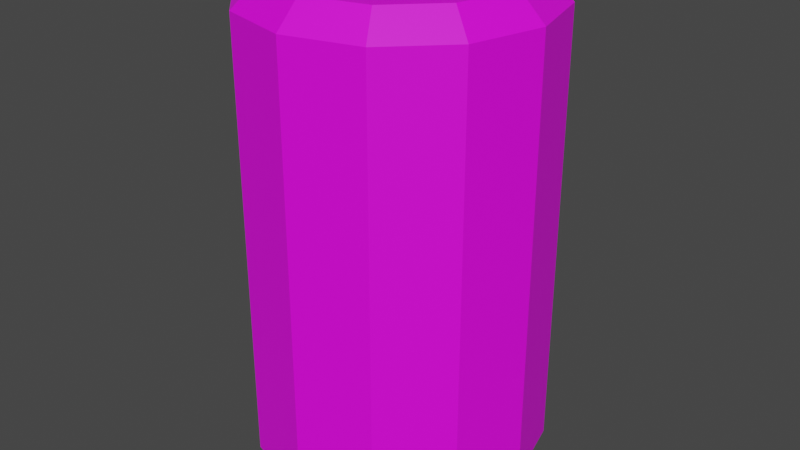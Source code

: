 # Source: metal2.blend  (saved by Blender 2.93.20; exported with 4.5.12 LTS)
import bpy
from mathutils import Matrix  # noqa: F401  (used for matrix-valued properties, if any)

bpy.ops.wm.read_factory_settings(use_empty=True)
scene = bpy.context.scene
scene.name = 'Scene'

# ---- images (referenced by path relative to the original .blend; pixels are not part of the script)
import os
ASSET_DIR = os.environ.get("B2B_ASSET_DIR", "")  # directory of the original .blend (textures are referenced by path, not embedded)
HERE = os.path.dirname(os.path.abspath(__file__))  # packed textures are extracted next to this script under _unpacked/

def load_image(name, relpath, width, height, colorspace="sRGB"):
    """Load a texture the original file referenced (path relative to the .blend, or extracted next to this script)."""
    p = next((c for c in (os.path.join(HERE, relpath), os.path.join(ASSET_DIR, relpath)) if relpath and os.path.exists(c)), "")
    if p:
        img = bpy.data.images.load(p, check_existing=True)
        img.name = name
    else:  # same state as the original file: an image datablock whose file is absent (Cycles renders it pink)
        img = bpy.data.images.new(name, width, height)
        img.source = "FILE"
        img.filepath = "//" + (relpath or name)
    img.colorspace_settings.name = colorspace
    return img
img_tex_metal_png = load_image('tex_Metal.png', 'tex_Metal.png', 1024, 1024, 'sRGB')

# ---- materials (node trees are filled in below, after node groups)
mat_mat_metal2 = bpy.data.materials.new('mat_Metal2')
mat_mat_metal2.use_transparent_shadow = False

# ---- material node trees
mat_mat_metal2.use_nodes = True; mat_mat_metal2.node_tree.nodes.clear()
_N = mat_mat_metal2.node_tree.nodes; _L = mat_mat_metal2.node_tree.links
n0 = _N.new('ShaderNodeBsdfPrincipled'); n0.name = 'Principled BSDF'; n0.location = (10, 300)
n0.distribution = 'GGX'
n0.subsurface_method = 'BURLEY'
n0.inputs[3].default_value = 1.45
n0.inputs[27].default_value = (0.0, 0.0, 0.0, 1.0)
n0.inputs[28].default_value = 1.0
n1 = _N.new('ShaderNodeOutputMaterial'); n1.name = 'Material Output'; n1.location = (300, 300)
n2 = _N.new('ShaderNodeTexImage'); n2.name = 'Image Texture'; n2.location = (-280, 275)
n2.image = img_tex_metal_png
_L.new(n0.outputs[0], n1.inputs[0])
_L.new(n2.outputs[0], n0.inputs[0])
n1.is_active_output = True

# ---- world
world_world = bpy.data.worlds.new('World'); scene.world = world_world
world_world.use_nodes = True; world_world.node_tree.nodes.clear()
_N = world_world.node_tree.nodes; _L = world_world.node_tree.links
n0 = _N.new('ShaderNodeOutputWorld'); n0.name = 'World Output'; n0.location = (300, 300)
n1 = _N.new('ShaderNodeBackground'); n1.name = 'Background'; n1.location = (10, 300)
n1.inputs[0].default_value = (0.05088, 0.05088, 0.05088, 1.0)
_L.new(n1.outputs[0], n0.inputs[0])
n0.is_active_output = True
world_world.color = (0.05088, 0.05088, 0.05088)
world_world.use_sun_shadow = False
world_world.sun_shadow_jitter_overblur = 0.0

# ---- meshes
me_cylinder = bpy.data.meshes.new('Cylinder')
me_cylinder.from_pydata([(-1.368e-08, 0.4861, 0.93), (-5.96e-09, 0.6, 0.9), (0.2431, 0.421, 0.93), (0.3, 0.5196, 0.9), (0.421, 0.2431, 0.93), (0.5196, 0.3, 0.9), (0.4861, -1.179e-07, 0.93), (0.6, -2.821e-08, 0.9), (0.421, -0.2431, 0.93), (0.5196, -0.3, 0.9), (0.2431, -0.421, 0.93), (0.3, -0.5196, 0.9), (-4.795e-08, -0.4861, 0.93), (-5.841e-08, -0.6, 0.9), (-0.2431, -0.421, 0.93), (-0.3, -0.5196, 0.9), (-0.421, -0.2431, 0.93), (-0.5196, -0.3, 0.9), (-0.4861, 7.61e-09, 0.93), (-0.6, 5.168e-09, 0.9), (-0.421, 0.2431, 0.93), (-0.5196, 0.3, 0.9), (-0.2431, 0.421, 0.93), (-0.3, 0.5196, 0.9), (-1.692e-08, 0.4861, -0.93), (-5.96e-09, 0.6, -0.9), (0.3, 0.5196, -0.9), (0.2431, 0.421, -0.93), (0.5196, 0.3, -0.9), (0.421, 0.2431, -0.93), (0.6, -2.821e-08, -0.9), (0.4861, -1.179e-07, -0.93), (0.5196, -0.3, -0.9), (0.421, -0.2431, -0.93), (0.3, -0.5196, -0.9), (0.2431, -0.421, -0.93), (-5.841e-08, -0.6, -0.9), (-4.673e-08, -0.4861, -0.93), (-0.3, -0.5196, -0.9), (-0.2431, -0.421, -0.93), (-0.5196, -0.3, -0.9), (-0.421, -0.2431, -0.93), (-0.6, 5.168e-09, -0.9), (-0.4861, 4.045e-09, -0.93), (-0.5196, 0.3, -0.9), (-0.421, 0.2431, -0.93), (-0.3, 0.5196, -0.9), (-0.2431, 0.421, -0.93), (-1.304e-08, 0.4965, 1.0), (0.2482, 0.43, 1.0), (0.43, 0.2482, 1.0), (0.4965, -1.192e-07, 1.0), (0.43, -0.2482, 1.0), (0.2482, -0.43, 1.0), (-4.843e-08, -0.4965, 1.0), (-0.2482, -0.43, 1.0), (-0.43, -0.2482, 1.0), (-0.4965, 7.451e-09, 1.0), (-0.43, 0.2482, 1.0), (-0.2482, 0.43, 1.0), (0.2482, 0.43, -1.0), (-1.676e-08, 0.4965, -1.0), (0.43, 0.2482, -1.0), (0.4965, -1.192e-07, -1.0), (0.43, -0.2482, -1.0), (0.2482, -0.43, -1.0), (-4.657e-08, -0.4965, -1.0), (-0.2482, -0.43, -1.0), (-0.43, -0.2482, -1.0), (-0.4965, 3.725e-09, -1.0), (-0.43, 0.2482, -1.0), (-0.2482, 0.43, -1.0)], [], [(25, 1, 3, 26), (30, 7, 9, 32), (32, 9, 11, 34), (34, 11, 13, 36), (36, 13, 15, 38), (38, 15, 17, 40), (40, 17, 19, 42), (42, 19, 21, 44), (44, 21, 23, 46), (26, 3, 5, 28), (28, 5, 7, 30), (46, 23, 1, 25), (3, 1, 48, 49), (5, 3, 49, 50), (7, 5, 50, 51), (9, 7, 51, 52), (11, 9, 52, 53), (13, 11, 53, 54), (15, 13, 54, 55), (17, 15, 55, 56), (19, 17, 56, 57), (21, 19, 57, 58), (23, 21, 58, 59), (1, 23, 59, 48), (2, 0, 22, 20, 18, 16, 14, 12, 10, 8, 6, 4), (25, 26, 60, 61), (26, 28, 62, 60), (28, 30, 63, 62), (30, 32, 64, 63), (32, 34, 65, 64), (34, 36, 66, 65), (36, 38, 67, 66), (38, 40, 68, 67), (40, 42, 69, 68), (42, 44, 70, 69), (44, 46, 71, 70), (46, 25, 61, 71), (24, 27, 29, 31, 33, 35, 37, 39, 41, 43, 45, 47), (0, 2, 49, 48), (2, 4, 50, 49), (4, 6, 51, 50), (6, 8, 52, 51), (8, 10, 53, 52), (10, 12, 54, 53), (12, 14, 55, 54), (14, 16, 56, 55), (16, 18, 57, 56), (18, 20, 58, 57), (20, 22, 59, 58), (22, 0, 48, 59), (27, 24, 61, 60), (29, 27, 60, 62), (31, 29, 62, 63), (33, 31, 63, 64), (35, 33, 64, 65), (37, 35, 65, 66), (39, 37, 66, 67), (41, 39, 67, 68), (43, 41, 68, 69), (45, 43, 69, 70), (47, 45, 70, 71), (24, 47, 71, 61)])
_uv = me_cylinder.uv_layers.new(name='UVMap')
_uv.uv.foreach_set('vector', [0.2173, 0.02958, 0.2173, 0.5619, 0.1255, 0.5619, 0.1255, 0.02958, 0.5938, 0.02958, 0.5938, 0.5619, 0.5478, 0.5619, 0.5478, 0.02958, 0.5478, 0.02958, 0.5478, 0.5619, 0.4683, 0.5619, 0.4683, 0.02958, 0.4683, 0.02958, 0.4683, 0.5619, 0.3764, 0.5619, 0.3764, 0.02958, 0.3764, 0.02958, 0.3764, 0.5619, 0.2969, 0.5619, 0.2969, 0.02958, 0.8907, 0.02958, 0.8907, 0.5619, 0.8447, 0.5619, 0.8447, 0.02958, 0.8447, 0.02958, 0.8447, 0.5619, 0.7652, 0.5619, 0.7652, 0.02958, 0.7652, 0.02958, 0.7652, 0.5619, 0.6733, 0.5619, 0.6733, 0.02958, 0.6733, 0.02958, 0.6733, 0.5619, 0.5938, 0.5619, 0.5938, 0.02958, 0.1255, 0.02958, 0.1255, 0.5619, 0.04593, 0.5619, 0.04593, 0.02958, 0.04593, 0.02958, 0.04593, 0.5619, 0.0, 0.5619, 5.96e-08, 0.02958, 0.2969, 0.02958, 0.2969, 0.5619, 0.2173, 0.5619, 0.2173, 0.02958, 0.1255, 0.5619, 0.2173, 0.5619, 0.2094, 0.5915, 0.1334, 0.5915, 0.795, 0.6269, 0.86, 0.5619, 0.8753, 0.5885, 0.8215, 0.6422, 0.7712, 0.7156, 0.795, 0.6269, 0.8215, 0.6422, 0.8018, 0.7156, 0.795, 0.8043, 0.7712, 0.7156, 0.8018, 0.7156, 0.8215, 0.789, 0.86, 0.8693, 0.795, 0.8043, 0.8215, 0.789, 0.8753, 0.8428, 0.3764, 0.5619, 0.4683, 0.5619, 0.4604, 0.5915, 0.3844, 0.5915, 0.6825, 0.5857, 0.7712, 0.5619, 0.7712, 0.5926, 0.6978, 0.6122, 0.6175, 0.6507, 0.6825, 0.5857, 0.6978, 0.6122, 0.6441, 0.666, 0.5938, 0.7394, 0.6175, 0.6507, 0.6441, 0.666, 0.6244, 0.7394, 0.6175, 0.8281, 0.5938, 0.7394, 0.6244, 0.7394, 0.6441, 0.8128, 0.6825, 0.8931, 0.6175, 0.8281, 0.6441, 0.8128, 0.6978, 0.8666, 0.7712, 0.9168, 0.6825, 0.8931, 0.6978, 0.8666, 0.7712, 0.8862, 0.0, 0.7676, 0.0, 0.6932, 0.03721, 0.6287, 0.1017, 0.5915, 0.1761, 0.5915, 0.2405, 0.6287, 0.2777, 0.6932, 0.2777, 0.7676, 0.2405, 0.832, 0.1761, 0.8693, 0.1017, 0.8693, 0.03721, 0.832, 0.2173, 0.02958, 0.1255, 0.02958, 0.1334, 0.0, 0.2094, 0.0, 0.964, 0.8693, 0.899, 0.8043, 0.9256, 0.789, 0.9793, 0.8428, 0.899, 0.8043, 0.8753, 0.7156, 0.9059, 0.7156, 0.9256, 0.789, 0.8753, 0.7156, 0.899, 0.6269, 0.9256, 0.6422, 0.9059, 0.7156, 0.899, 0.6269, 0.964, 0.5619, 0.9793, 0.5885, 0.9256, 0.6422, 0.4683, 0.02958, 0.3764, 0.02958, 0.3844, 0.0, 0.4604, 0.0, 0.9366, 0.251, 0.8907, 0.1714, 0.9202, 0.1635, 0.9582, 0.2293, 0.8907, 0.1714, 0.8907, 0.07955, 0.9202, 0.08747, 0.9202, 0.1635, 0.8907, 0.07955, 0.9366, 0.0, 0.9582, 0.02165, 0.9202, 0.08747, 0.7652, 0.02958, 0.6733, 0.02958, 0.6812, 0.0, 0.7573, 0.0, 0.9144, 0.4284, 0.8907, 0.3397, 0.9213, 0.3397, 0.9409, 0.4131, 0.8907, 0.3397, 0.9144, 0.251, 0.9409, 0.2663, 0.9213, 0.3397, 0.5746, 0.6932, 0.5746, 0.7676, 0.5374, 0.832, 0.473, 0.8693, 0.3985, 0.8693, 0.3341, 0.832, 0.2969, 0.7676, 0.2969, 0.6932, 0.3341, 0.6287, 0.3985, 0.5915, 0.473, 0.5915, 0.5374, 0.6287, 0.9617, 0.3556, 0.9617, 0.2911, 0.9824, 0.289, 0.9824, 0.3548, 0.9617, 0.2911, 0.9617, 0.2539, 0.9824, 0.251, 0.9824, 0.289, 0.9793, 0.9751, 0.9793, 0.9106, 1.0, 0.9114, 1.0, 0.9772, 0.9793, 0.9106, 0.9793, 0.8362, 1.0, 0.8354, 1.0, 0.9114, 0.9793, 0.8362, 0.9793, 0.7718, 1.0, 0.7696, 1.0, 0.8354, 0.9582, 0.2435, 0.9582, 0.179, 0.9789, 0.1798, 0.9789, 0.2457, 0.9582, 0.179, 0.9582, 0.1046, 0.9789, 0.1038, 0.9789, 0.1798, 0.9582, 0.1046, 0.9582, 0.04017, 0.9789, 0.038, 0.9789, 0.1038, 0.9582, 0.04017, 0.9582, 0.002958, 0.9789, 0.0, 0.9789, 0.038, 0.9617, 0.5317, 0.9617, 0.4945, 0.9824, 0.4966, 0.9824, 0.5346, 0.9617, 0.4945, 0.9617, 0.43, 0.9824, 0.4308, 0.9824, 0.4966, 0.9617, 0.43, 0.9617, 0.3556, 0.9824, 0.3548, 0.9824, 0.4308, 0.9617, 0.2911, 0.9617, 0.3556, 0.9409, 0.3548, 0.9409, 0.289, 0.9617, 0.2539, 0.9617, 0.2911, 0.9409, 0.289, 0.9409, 0.251, 1.0, 0.703, 1.0, 0.7674, 0.9793, 0.7696, 0.9793, 0.7038, 1.0, 0.6286, 1.0, 0.703, 0.9793, 0.7038, 0.9793, 0.6278, 1.0, 0.5641, 1.0, 0.6286, 0.9793, 0.6278, 0.9793, 0.5619, 0.9996, 0.179, 0.9996, 0.2435, 0.9789, 0.2457, 0.9789, 0.1798, 0.9996, 0.1046, 0.9996, 0.179, 0.9789, 0.1798, 0.9789, 0.1038, 0.9996, 0.04017, 0.9996, 0.1046, 0.9789, 0.1038, 0.9789, 0.038, 0.9996, 0.002958, 0.9996, 0.04017, 0.9789, 0.038, 0.9789, 0.0, 0.9617, 0.4945, 0.9617, 0.5317, 0.9409, 0.5346, 0.9409, 0.4966, 0.9617, 0.43, 0.9617, 0.4945, 0.9409, 0.4966, 0.9409, 0.4308, 0.9617, 0.3556, 0.9617, 0.43, 0.9409, 0.4308, 0.9409, 0.3548])
me_cylinder.materials.append(mat_mat_metal2)
me_cylinder.use_remesh_fix_poles = True
me_cylinder.use_remesh_preserve_attributes = False
me_cylinder.update()

# ---- objects
ob_pepsican = bpy.data.objects.new('PepsiCan', me_cylinder)

# ---- transforms, parenting, visibility, modifiers, constraints
ob_pepsican.location = (0.0, 0.0, 0.0)

# ---- collection membership
scene.collection.objects.link(ob_pepsican)

# ---- scene / render settings (as saved in the file)
scene.frame_start = 1; scene.frame_end = 250; scene.frame_set(1)
scene.render.engine = 'BLENDER_EEVEE_NEXT'
scene.cycles.use_denoising = False
scene.cycles.samples = 128
scene.cycles.sampling_pattern = 'TABULATED_SOBOL'
scene.cycles.use_adaptive_sampling = False
scene.cycles.use_light_tree = False
scene.view_settings.view_transform = 'Filmic'
bpy.context.view_layer.update()

# ---- added for rendering (the .blend has no active camera and no usable light): camera, sun
cam_auto = bpy.data.cameras.new('AutoCamera')
cam_auto.lens = 50.0
cam_auto.sensor_width = 36.0
cam_auto.clip_end = 1000.0
ob_auto_camera = bpy.data.objects.new('AutoCamera', cam_auto)
scene.collection.objects.link(ob_auto_camera)
ob_auto_camera.location = (2.42684, -2.91221, 1.94147)
ob_auto_camera.rotation_euler = (1.09748, -7.21219e-08, 0.694738)
scene.camera = ob_auto_camera
light_auto_sun = bpy.data.lights.new('AutoSun', 'SUN')
light_auto_sun.energy = 3.0
light_auto_sun.angle = 0.0523599
ob_auto_sun = bpy.data.objects.new('AutoSun', light_auto_sun)
scene.collection.objects.link(ob_auto_sun)
ob_auto_sun.rotation_euler = (0.872665, 0.174533, 0.523599)
bpy.context.view_layer.update()
